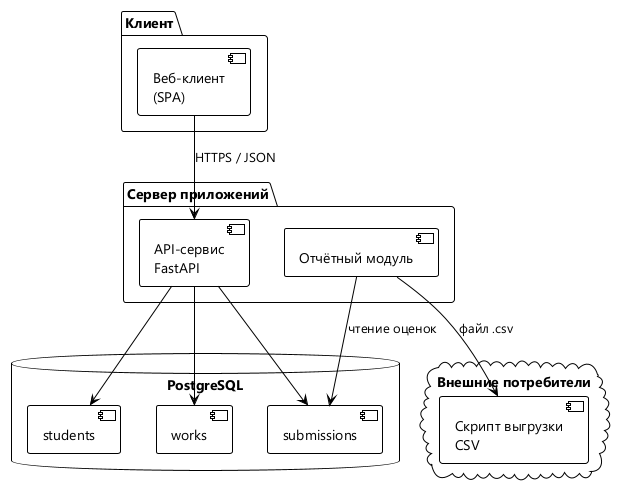

The diagram above was rendered by PlantUML. Its source (embedded in the PNG):
@startuml component
!theme plain
skinparam defaultFontName "Segoe UI"
skinparam shadowing false

package "Клиент" {
  [Веб-клиент\n(SPA)] as Web
}

package "Сервер приложений" {
  [API-сервис\nFastAPI] as API
  [Отчётный модуль] as Report
}

database "PostgreSQL" {
  [students] as T1
  [works] as T2
  [submissions] as T3
}

cloud "Внешние потребители" {
  [Скрипт выгрузки\nCSV] as CSV
}

Web --> API : HTTPS / JSON
API --> T1
API --> T2
API --> T3
Report --> T3 : чтение оценок
Report --> CSV : файл .csv
@enduml